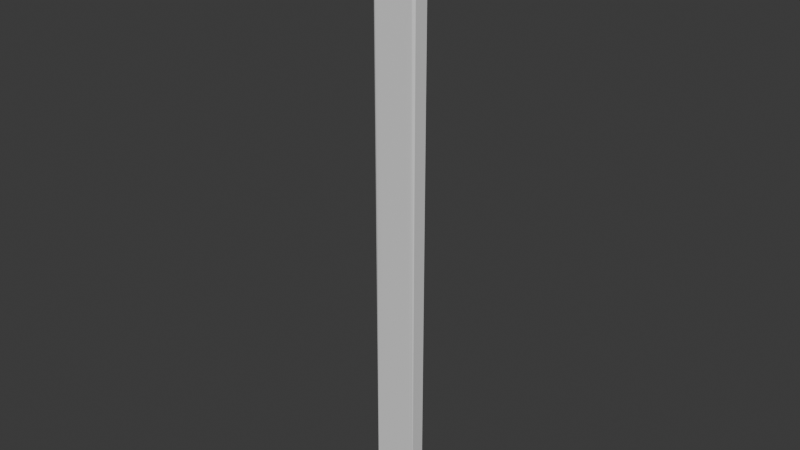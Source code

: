 # Source: RiverRunBlock1.blend  (saved by Blender 5.0.118; exported with 4.5.12 LTS)
import bpy
from mathutils import Matrix  # noqa: F401  (used for matrix-valued properties, if any)

bpy.ops.wm.read_factory_settings(use_empty=True)
scene = bpy.context.scene
scene.name = 'Scene'

# ---- collections
col_collection = bpy.data.collections.new('Collection'); scene.collection.children.link(col_collection)

# ---- materials (node trees are filled in below, after node groups)
mat_material = bpy.data.materials.new('Material')
mat_material.alpha_threshold = 0.0
mat_material.use_backface_culling_lightprobe_volume = False
mat_material.roughness = 0.5
mat_material.line_color = (0.0, 0.0, 0.0, 1.0)

# ---- material node trees
mat_material.use_nodes = True; mat_material.node_tree.nodes.clear()
_N = mat_material.node_tree.nodes; _L = mat_material.node_tree.links
n0 = _N.new('ShaderNodeOutputMaterial'); n0.name = 'Material Output'; n0.location = (200, 100)
n1 = _N.new('ShaderNodeBsdfPrincipled'); n1.name = 'Principled BSDF'; n1.location = (-200, 100)
_L.new(n1.outputs[0], n0.inputs[0])
n0.is_active_output = True

# ---- world
world_world = bpy.data.worlds.new('World'); scene.world = world_world
world_world.use_nodes = True; world_world.node_tree.nodes.clear()
_N = world_world.node_tree.nodes; _L = world_world.node_tree.links
n0 = _N.new('ShaderNodeOutputWorld'); n0.name = 'World Output'; n0.location = (200, 100)
n1 = _N.new('ShaderNodeBackground'); n1.name = 'Background'; n1.location = (-200, 100)
n1.inputs[0].default_value = (0.05088, 0.05088, 0.05088, 1.0)
_L.new(n1.outputs[0], n0.inputs[0])
n0.is_active_output = True
world_world.color = (0.05088, 0.05088, 0.05088)
world_world.sun_shadow_jitter_overblur = 0.0

# ---- meshes
me_cube = bpy.data.meshes.new('Cube')
me_cube.from_pydata([(0.3335, 0.1394, 0.05389), (0.3335, 0.1394, -2.084), (0.3211, -0.1476, 0.04156), (0.3211, -0.1476, -1.538), (-1.281e-09, 0.1394, -2.268), (-1.281e-09, -0.1476, -0.2632), (-1.281e-09, 0.1177, -0.2261), (-1.281e-09, -0.1476, -1.844), (0.2297, -0.1476, -1.844), (0.2486, 0.1394, 0.05389), (0.2297, 0.1394, -2.268), (0.2582, -0.1476, 0.04156), (0.1585, 0.1394, -2.268), (0.1881, -0.1476, -0.234), (0.1585, -0.1476, -1.844), (0.1781, 0.1394, -0.223), (-0.3335, 0.1394, 0.05389), (-0.3335, 0.1394, -2.084), (-0.3211, -0.1476, 0.04156), (-0.3211, -0.1476, -1.538), (-0.2297, -0.1476, -1.844), (-0.2486, 0.1394, 0.05389), (-0.2297, 0.1394, -2.268), (-0.2582, -0.1476, 0.04156), (-0.1585, 0.1394, -2.268), (-0.1881, -0.1476, -0.234), (-0.1585, -0.1476, -1.844), (-0.1781, 0.1394, -0.223), (0.3578, 0.1177, 0.07822), (0.3578, 0.1177, -9.797), (0.2297, 0.1177, 0.07822), (0.1585, 0.1177, -9.797), (-1.281e-09, 0.1177, -9.797), (0.1585, 0.1177, -0.2015), (0.2297, 0.1177, -9.797), (-1.281e-09, 0.1394, -0.2507), (-0.3578, 0.1177, 0.07822), (-0.3578, 0.1177, -9.797), (-0.2297, 0.1177, 0.07822), (-0.1585, 0.1177, -0.2015), (-0.2297, 0.1177, -9.797), (-0.1585, 0.1177, -9.797), (0.3578, -0.1177, 0.07822), (0.3578, -0.1177, -9.797), (0.2297, -0.1177, -9.797), (0.1585, -0.1177, -0.2015), (-1.281e-09, -0.1177, -0.2261), (0.1585, -0.1177, -9.797), (0.2297, -0.1177, 0.07822), (-1.281e-09, -0.1177, -9.797), (-0.3578, -0.1177, 0.07822), (-0.3578, -0.1177, -9.797), (-0.2297, -0.1177, -9.797), (-0.1585, -0.1177, -9.797), (-0.2297, -0.1177, 0.07822), (-0.1585, -0.1177, -0.2015), (0.3578, 0.1177, -1.036), (0.3578, -0.1177, -1.036), (-1.281e-09, -0.1476, -1.036), (0.2439, -0.1476, -1.036), (0.1733, -0.1476, -1.036), (-0.3578, 0.1177, -1.036), (-0.3578, -0.1177, -1.036), (-0.2439, -0.1476, -1.036), (-0.1733, -0.1476, -1.036), (0.3335, 0.1394, -1.036), (-0.3335, 0.1394, -1.036), (0.3211, -0.1476, -1.036), (-0.3211, -0.1476, -1.036)], [], [(34, 29, 43, 44), (56, 28, 42, 57), (60, 13, 5, 58), (33, 6, 46, 45), (28, 30, 48, 42), (67, 2, 11, 59), (31, 34, 44, 47), (32, 31, 47, 49), (22, 17, 66, 16, 21, 27, 35, 4, 24), (30, 33, 45, 48), (59, 11, 13, 60), (40, 52, 51, 37), (61, 62, 50, 36), (64, 58, 5, 25), (39, 55, 46, 6), (36, 50, 54, 38), (68, 63, 23, 18), (41, 53, 52, 40), (32, 49, 53, 41), (38, 54, 55, 39), (63, 64, 25, 23), (9, 0, 65, 1, 10, 12, 4, 35, 15), (65, 0, 28, 56), (0, 9, 30, 28), (4, 12, 31, 32), (9, 15, 33, 30), (10, 1, 29, 34), (12, 10, 34, 31), (15, 35, 6, 33), (66, 17, 37, 61), (21, 16, 36, 38), (27, 21, 38, 39), (17, 22, 40, 37), (22, 24, 41, 40), (24, 4, 32, 41), (35, 27, 39, 6), (67, 3, 43, 57), (3, 8, 44, 43), (5, 13, 45, 46), (8, 14, 47, 44), (11, 2, 42, 48), (13, 11, 48, 45), (14, 7, 49, 47), (68, 18, 50, 62), (20, 19, 51, 52), (26, 20, 52, 53), (18, 23, 54, 50), (23, 25, 55, 54), (25, 5, 46, 55), (7, 26, 53, 49), (19, 68, 62, 51), (2, 67, 57, 42), (16, 66, 61, 36), (1, 65, 56, 29), (20, 26, 64, 63), (19, 20, 63, 68), (26, 7, 58, 64), (37, 51, 62, 61), (8, 59, 60, 14), (3, 67, 59, 8), (14, 60, 58, 7), (29, 56, 57, 43)])
_k = {(29, 56): 1.0, (43, 57): 1.0, (28, 42): 1.0, (43, 44): 1.0, (28, 30): 1.0, (29, 43): 1.0, (31, 32): 1.0, (45, 46): 1.0, (4, 35): 1.0, (32, 49): 1.0, (7, 58): 1.0, (44, 47): 1.0, (30, 33): 1.0, (29, 34): 1.0, (42, 48): 1.0, (30, 48): 1.0, (8, 59): 1.0, (34, 44): 1.0, (31, 34): 1.0, (45, 48): 1.0, (47, 49): 1.0, (6, 33): 1.0, (37, 61): 1.0, (51, 62): 1.0, (36, 50): 1.0, (51, 52): 1.0, (36, 38): 1.0, (37, 51): 1.0, (52, 53): 1.0, (38, 39): 1.0, (37, 40): 1.0, (50, 54): 1.0, (38, 54): 1.0, (20, 63): 1.0, (40, 52): 1.0, (40, 41): 1.0, (54, 55): 1.0, (32, 41): 1.0, (46, 55): 1.0, (49, 53): 1.0, (6, 39): 1.0, (1, 65): 1.0, (0, 9): 1.0, (4, 12): 1.0, (9, 15): 1.0, (1, 10): 1.0, (10, 12): 1.0, (15, 35): 1.0, (17, 66): 1.0, (16, 21): 1.0, (21, 27): 1.0, (17, 22): 1.0, (22, 24): 1.0, (4, 24): 1.0, (27, 35): 1.0, (3, 67): 1.0, (3, 8): 1.0, (5, 13): 1.0, (8, 14): 1.0, (2, 11): 1.0, (11, 13): 1.0, (7, 14): 1.0, (19, 68): 1.0, (19, 20): 1.0, (20, 26): 1.0, (18, 23): 1.0, (23, 25): 1.0, (5, 25): 1.0, (7, 26): 1.0, (28, 56): 1.0, (42, 57): 1.0, (5, 58): 1.0, (11, 59): 1.0, (36, 61): 1.0, (50, 62): 1.0, (23, 63): 1.0, (0, 65): 1.0, (16, 66): 1.0, (2, 67): 1.0, (18, 68): 1.0}
me_cube.attributes.new('crease_edge', 'FLOAT', 'EDGE').data.foreach_set('value', [_k.get((min(e.vertices), max(e.vertices)), 0.0) for e in me_cube.edges])
_uv = me_cube.uv_layers.new(name='UVMap')
_uv.uv.foreach_set('vector', [0.3302, 0.5, 0.375, 0.5, 0.375, 0.75, 0.3302, 0.75, 0.5, 0.5, 0.625, 0.5, 0.625, 0.75, 0.5, 0.75, 0.4821, 0.8144, 0.5681, 0.8093, 0.6024, 0.8755, 0.4999, 0.8755, 0.6946, 0.5, 0.7505, 0.5, 0.7505, 0.75, 0.6946, 0.75, 0.625, 0.5, 0.6698, 0.5, 0.6698, 0.75, 0.625, 0.75, 0.5, 0.7628, 0.6122, 0.7628, 0.5744, 0.7848, 0.4811, 0.7898, 0.3054, 0.5, 0.3302, 0.5, 0.3302, 0.75, 0.3054, 0.75, 0.2495, 0.5, 0.3054, 0.5, 0.3054, 0.75, 0.2495, 0.75, 0.3862, 0.4552, 0.3849, 0.4915, 0.5013, 0.4915, 0.6178, 0.4915, 0.6206, 0.4619, 0.5897, 0.4372, 0.61, 0.3745, 0.3898, 0.3745, 0.3868, 0.4303, 0.6698, 0.5, 0.6946, 0.5, 0.6946, 0.75, 0.6698, 0.75, 0.4811, 0.7898, 0.5744, 0.7848, 0.5681, 0.8093, 0.4821, 0.8144, 0.3302, 0.5, 0.3302, 0.75, 0.375, 0.75, 0.375, 0.5, 0.5, 0.5, 0.5, 0.75, 0.625, 0.75, 0.625, 0.5, 0.5002, 0.8144, 0.4999, 0.8755, 0.6024, 0.8755, 0.6044, 0.8092, 0.6946, 0.5, 0.6946, 0.75, 0.7505, 0.75, 0.7505, 0.5, 0.625, 0.5, 0.625, 0.75, 0.6698, 0.75, 0.6698, 0.5, 0.5, 0.7628, 0.4811, 0.7898, 0.5744, 0.7848, 0.6122, 0.7628, 0.3054, 0.5, 0.3054, 0.75, 0.3302, 0.75, 0.3302, 0.5, 0.2495, 0.5, 0.2495, 0.75, 0.3054, 0.75, 0.3054, 0.5, 0.6698, 0.5, 0.6698, 0.75, 0.6946, 0.75, 0.6946, 0.5, 0.4811, 0.7898, 0.5002, 0.8144, 0.6044, 0.8092, 0.5744, 0.7848, 0.6206, 0.4619, 0.6178, 0.4915, 0.5013, 0.4915, 0.3849, 0.4915, 0.3862, 0.4552, 0.3868, 0.4303, 0.3898, 0.3745, 0.61, 0.3745, 0.5897, 0.4372, 0.5013, 0.4915, 0.6178, 0.4915, 0.625, 0.5, 0.5, 0.5, 0.6178, 0.4915, 0.6206, 0.4619, 0.625, 0.4552, 0.625, 0.5, 0.3898, 0.3745, 0.3868, 0.4303, 0.375, 0.4304, 0.375, 0.3745, 0.6206, 0.4619, 0.5897, 0.4372, 0.625, 0.4304, 0.625, 0.4552, 0.3862, 0.4552, 0.3849, 0.4915, 0.375, 0.5, 0.375, 0.4552, 0.3868, 0.4303, 0.3862, 0.4552, 0.375, 0.4552, 0.375, 0.4304, 0.5897, 0.4372, 0.61, 0.3745, 0.625, 0.3745, 0.625, 0.4304, 0.5013, 0.4915, 0.3849, 0.4915, 0.375, 0.5, 0.5, 0.5, 0.6206, 0.4619, 0.6178, 0.4915, 0.625, 0.5, 0.625, 0.4552, 0.5897, 0.4372, 0.6206, 0.4619, 0.625, 0.4552, 0.625, 0.4304, 0.3849, 0.4915, 0.3862, 0.4552, 0.375, 0.4552, 0.375, 0.5, 0.3862, 0.4552, 0.3868, 0.4303, 0.375, 0.4304, 0.375, 0.4552, 0.3868, 0.4303, 0.3898, 0.3745, 0.375, 0.3745, 0.375, 0.4304, 0.61, 0.3745, 0.5897, 0.4372, 0.625, 0.4304, 0.625, 0.3745, 0.5, 0.7628, 0.3878, 0.7628, 0.375, 0.75, 0.5, 0.75, 0.3878, 0.7628, 0.3878, 0.7948, 0.375, 0.7948, 0.375, 0.75, 0.6024, 0.8755, 0.5681, 0.8093, 0.625, 0.8196, 0.625, 0.8755, 0.3878, 0.7948, 0.396, 0.8196, 0.375, 0.8196, 0.375, 0.7948, 0.5744, 0.7848, 0.6122, 0.7628, 0.625, 0.75, 0.625, 0.7948, 0.5681, 0.8093, 0.5744, 0.7848, 0.625, 0.7948, 0.625, 0.8196, 0.396, 0.8196, 0.3973, 0.8755, 0.375, 0.8755, 0.375, 0.8196, 0.5, 0.7628, 0.6122, 0.7628, 0.625, 0.75, 0.5, 0.75, 0.3878, 0.7948, 0.3878, 0.7628, 0.375, 0.75, 0.375, 0.7948, 0.396, 0.8196, 0.3878, 0.7948, 0.375, 0.7948, 0.375, 0.8196, 0.6122, 0.7628, 0.5744, 0.7848, 0.625, 0.7948, 0.625, 0.75, 0.5744, 0.7848, 0.6044, 0.8092, 0.625, 0.8196, 0.625, 0.7948, 0.6044, 0.8092, 0.6024, 0.8755, 0.625, 0.8755, 0.625, 0.8196, 0.3973, 0.8755, 0.396, 0.8196, 0.375, 0.8196, 0.375, 0.8755, 0.3878, 0.7628, 0.5, 0.7628, 0.5, 0.75, 0.375, 0.75, 0.6122, 0.7628, 0.5, 0.7628, 0.5, 0.75, 0.625, 0.75, 0.6178, 0.4915, 0.5013, 0.4915, 0.5, 0.5, 0.625, 0.5, 0.3849, 0.4915, 0.5013, 0.4915, 0.5, 0.5, 0.375, 0.5, 0.3878, 0.7948, 0.396, 0.8196, 0.5002, 0.8144, 0.4811, 0.7898, 0.3878, 0.7628, 0.3878, 0.7948, 0.4811, 0.7898, 0.5, 0.7628, 0.396, 0.8196, 0.3973, 0.8755, 0.4999, 0.8755, 0.5002, 0.8144, 0.375, 0.5, 0.375, 0.75, 0.5, 0.75, 0.5, 0.5, 0.3878, 0.7948, 0.4811, 0.7898, 0.4821, 0.8144, 0.396, 0.8196, 0.3878, 0.7628, 0.5, 0.7628, 0.4811, 0.7898, 0.3878, 0.7948, 0.396, 0.8196, 0.4821, 0.8144, 0.4999, 0.8755, 0.3973, 0.8755, 0.375, 0.5, 0.5, 0.5, 0.5, 0.75, 0.375, 0.75])
me_cube.materials.append(mat_material)
me_cube.use_mirror_vertex_groups = False
me_cube.update()

# ---- objects
ob_riverrunblock1 = bpy.data.objects.new('RiverRunBlock1', me_cube)

# ---- transforms, parenting, visibility, modifiers, constraints
ob_riverrunblock1.location = (0.0, 0.0, 0.0)
ob_riverrunblock1.lock_rotations_4d = False
ob_riverrunblock1.empty_display_type = 'ARROWS'
ob_riverrunblock1.lineart.crease_threshold = 0.0
_m = ob_riverrunblock1.modifiers.new('Subdivision', 'SUBSURF')
_m.render_levels = 1

# ---- collection membership
col_collection.objects.link(ob_riverrunblock1)

# ---- scene / render settings (as saved in the file)
scene.frame_start = 1; scene.frame_end = 250; scene.frame_set(-1)
scene.render.engine = 'BLENDER_EEVEE_NEXT'
scene.render.bake_bias = 0.0
scene.render.bake_samples = 0
scene.cycles.sampling_pattern = 'TABULATED_SOBOL'
scene.eevee.use_volume_custom_range = False
bpy.context.view_layer.update()

# ---- added for rendering (the .blend has no active camera and no usable light): camera, sun
cam_auto = bpy.data.cameras.new('AutoCamera')
cam_auto.lens = 50.0
cam_auto.sensor_width = 36.0
cam_auto.clip_end = 1000.0
ob_auto_camera = bpy.data.objects.new('AutoCamera', cam_auto)
scene.collection.objects.link(ob_auto_camera)
ob_auto_camera.location = (9.16474, -11.0018, 2.47232)
ob_auto_camera.rotation_euler = (1.09748, -7.21219e-08, 0.694738)
scene.camera = ob_auto_camera
light_auto_sun = bpy.data.lights.new('AutoSun', 'SUN')
light_auto_sun.energy = 3.0
light_auto_sun.angle = 0.0523599
ob_auto_sun = bpy.data.objects.new('AutoSun', light_auto_sun)
scene.collection.objects.link(ob_auto_sun)
ob_auto_sun.rotation_euler = (0.872665, 0.174533, 0.523599)
bpy.context.view_layer.update()
